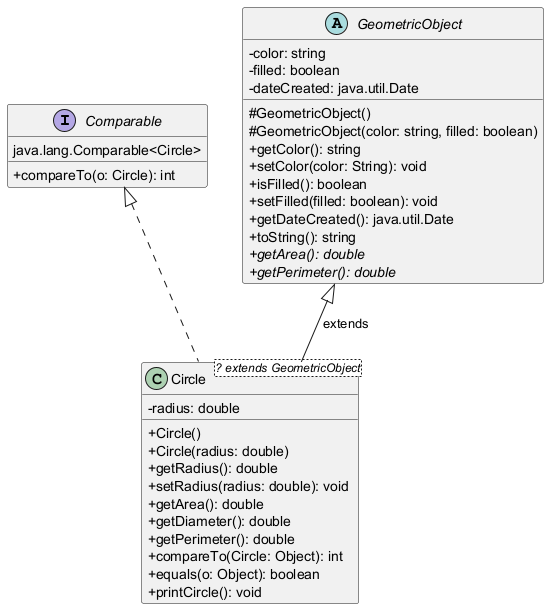

The diagram above was rendered by PlantUML. Its source (embedded in the PNG):
@startuml
skinparam classAttributeIconSize 0

interface Comparable{
java.lang.Comparable<Circle>
+compareTo(o: Circle): int
}

abstract Class GeometricObject {
-color: string
-filled: boolean
-dateCreated: java.util.Date

#GeometricObject()
#GeometricObject(color: string, filled: boolean)
+getColor(): string
+setColor(color: String): void
+isFilled(): boolean
+setFilled(filled: boolean): void
+getDateCreated(): java.util.Date
+toString(): string
{abstract} +getArea(): double
{abstract} +getPerimeter(): double
}

Class Circle <? extends GeometricObject> {
-radius: double
+Circle()
+Circle(radius: double)
+getRadius(): double
+setRadius(radius: double): void
+getArea(): double
+getDiameter(): double
+getPerimeter(): double
+compareTo(Circle: Object): int
+equals(o: Object): boolean
+printCircle(): void
}

GeometricObject <|-- Circle : extends
Comparable <|.. Circle

@enduml